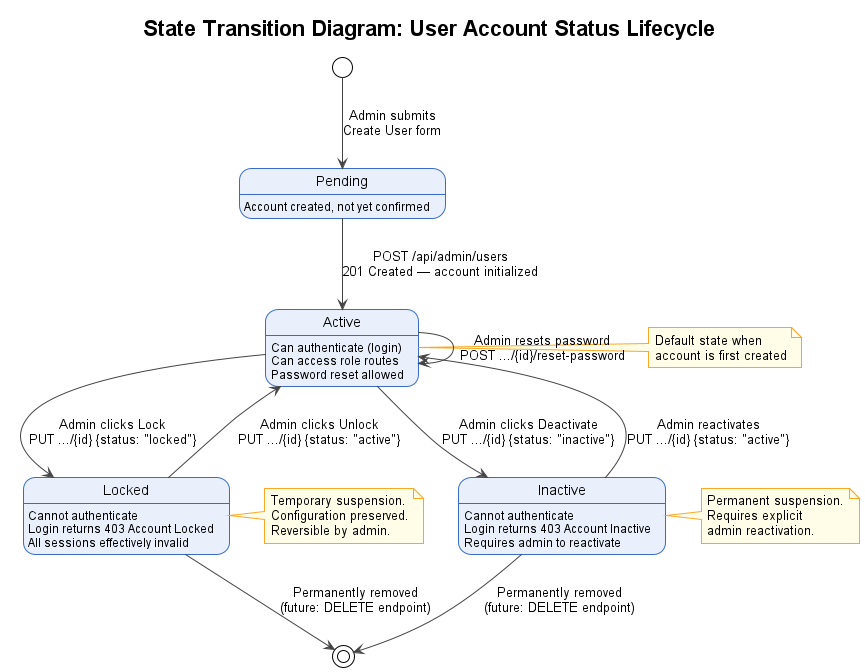

The diagram above was rendered by PlantUML. Its source (embedded in the PNG):
@startuml Figure_3_10_State_User_Account
!theme plain
skinparam defaultFontName Arial
skinparam stateBackgroundColor #EAF0FB
skinparam stateBorderColor #3A6BC9
skinparam stateArrowColor #444444
skinparam noteBackgroundColor #FFFDE7
skinparam noteBorderColor #F9A825

title State Transition Diagram: User Account Status Lifecycle

[*] --> Pending : Admin submits\nCreate User form

state Pending
Pending : Account created, not yet confirmed

Pending --> Active : POST /api/admin/users\n201 Created — account initialized

state Active
Active : Can authenticate (login)
Active : Can access role routes
Active : Password reset allowed

Active --> Locked : Admin clicks Lock\nPUT .../{id} {status: "locked"}
Active --> Inactive : Admin clicks Deactivate\nPUT .../{id} {status: "inactive"}
Active --> Active : Admin resets password\nPOST .../{id}/reset-password

state Locked
Locked : Cannot authenticate
Locked : Login returns 403 Account Locked
Locked : All sessions effectively invalid

state Inactive
Inactive : Cannot authenticate
Inactive : Login returns 403 Account Inactive
Inactive : Requires admin to reactivate

Locked --> Active : Admin clicks Unlock\nPUT .../{id} {status: "active"}
Inactive --> Active : Admin reactivates\nPUT .../{id} {status: "active"}

Locked --> [*] : Permanently removed\n(future: DELETE endpoint)
Inactive --> [*] : Permanently removed\n(future: DELETE endpoint)

note right of Active
  Default state when
  account is first created
end note

note right of Locked
  Temporary suspension.
  Configuration preserved.
  Reversible by admin.
end note

note right of Inactive
  Permanent suspension.
  Requires explicit
  admin reactivation.
end note
@enduml